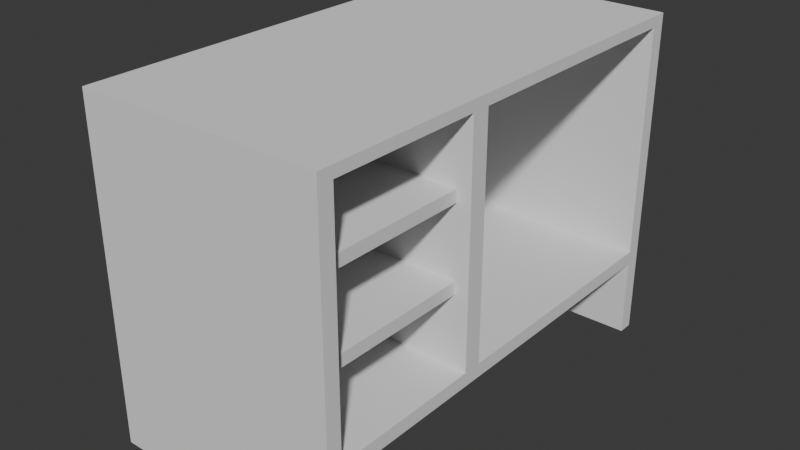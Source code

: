 # Source: entertainmentcenterdeskthing.blend  (saved by Blender 4.0.36; exported with 4.5.12 LTS)
import bpy
from mathutils import Matrix  # noqa: F401  (used for matrix-valued properties, if any)

bpy.ops.wm.read_factory_settings(use_empty=True)
scene = bpy.context.scene
scene.name = 'Scene'

# ---- collections
col_collection = bpy.data.collections.new('Collection'); scene.collection.children.link(col_collection)

# ---- world
world_world = bpy.data.worlds.new('World'); scene.world = world_world
world_world.use_nodes = True; world_world.node_tree.nodes.clear()
_N = world_world.node_tree.nodes; _L = world_world.node_tree.links
n0 = _N.new('ShaderNodeOutputWorld'); n0.name = 'World Output'; n0.location = (300, 300)
n1 = _N.new('ShaderNodeBackground'); n1.name = 'Background'; n1.location = (10, 300)
n1.inputs[0].default_value = (0.05088, 0.05088, 0.05088, 1.0)
_L.new(n1.outputs[0], n0.inputs[0])
n0.is_active_output = True
world_world.color = (0.05088, 0.05088, 0.05088)
world_world.use_sun_shadow = False
world_world.sun_shadow_jitter_overblur = 0.0

# ---- meshes
me_cube_001 = bpy.data.meshes.new('Cube.001')
me_cube_001.from_pydata([(-0.5, -0.5, 0.0), (-0.4606, -0.09333, 0.2773), (-0.4606, -0.4667, 0.2773), (-0.4606, -0.09333, 0.9682), (-0.4606, 0.4667, 0.2773), (-0.4606, -0.4667, 0.9682), (-0.5, -0.5, 1.0), (-0.4606, 0.4667, 0.9682), (-0.5, 0.5, 0.0), (-0.4606, -0.1333, 0.2773), (-0.5, 0.5, 1.0), (-0.4606, -0.1333, 0.9682), (0.5, -0.5, 0.0), (0.5, -0.5, 1.0), (0.5, 0.5, 0.0), (0.5, 0.5, 1.0), (-0.5, -0.4667, 0.2369), (-0.5, -0.4667, 0.0), (-0.5, 0.4667, 0.2369), (-0.5, 0.4667, 0.0), (0.5, 0.4667, 0.2369), (0.5, -0.4667, 0.0), (0.5, -0.4667, 0.2369), (0.5, 0.4667, 0.0), (0.5, -0.4667, 0.2773), (0.5, -0.4667, 0.9682), (0.5, -0.1333, 0.2773), (0.5, -0.1333, 0.9682), (0.5, -0.09333, 0.2773), (0.5, -0.09333, 0.9682), (0.5, 0.4667, 0.9682), (0.5, 0.4667, 0.2773), (-0.4606, -0.1333, 0.489), (-0.4606, -0.1333, 0.5254), (-0.4606, -0.4667, 0.489), (-0.4606, -0.4667, 0.5254), (0.4447, -0.1333, 0.5254), (0.4447, -0.1333, 0.489), (0.4447, -0.4667, 0.5254), (0.4447, -0.4667, 0.489), (-0.4606, -0.1333, 0.7362), (-0.4606, -0.1333, 0.7726), (-0.4606, -0.4667, 0.7362), (-0.4606, -0.4667, 0.7726), (0.4447, -0.1333, 0.7362), (0.4447, -0.1333, 0.7726), (0.4447, -0.4667, 0.7362), (0.4447, -0.4667, 0.7726)], [], [(16, 17, 0, 6), (8, 10, 15, 14), (13, 12, 21, 22, 24, 25), (30, 15, 13, 25, 27, 29), (27, 26, 28, 29), (12, 13, 6, 0), (12, 0, 17, 21), (8, 14, 23, 19), (15, 10, 6, 13), (23, 20, 18, 19), (17, 16, 22, 21), (22, 16, 18, 20), (41, 11, 5, 43), (42, 35, 33, 40), (34, 2, 9, 32), (40, 33, 36, 37, 32, 9, 26, 27, 11, 41, 45, 44), (43, 5, 25, 24, 2, 34, 39, 38, 35, 42, 46, 47), (9, 2, 24, 26), (5, 11, 27, 25), (1, 4, 7, 3), (30, 7, 4, 31), (28, 1, 3, 29), (4, 1, 28, 31), (3, 7, 30, 29), (37, 36, 38, 39), (32, 37, 39, 34), (38, 36, 33, 35), (44, 45, 47, 46), (40, 44, 46, 42), (47, 45, 41, 43), (26, 24, 22, 20, 31, 28), (31, 20, 23, 14, 15, 30), (18, 16, 6, 10), (19, 18, 10, 8)])
me_cube_001.polygons.foreach_set('material_index', [0, 0, 0, 0, 0, 0, 0, 0, 0, 0, 0, 0, 0, 0, 0, 0, 0, 0, 0, 0, 0, 0, 0, 0, 12784, 12784, 12784, 0, 0, 0, 0, 0, 0, 0])
_uv = me_cube_001.uv_layers.new(name='UVMap')
_uv.uv.foreach_set('vector', [0.4342, 0.008333, 0.375, 0.008333, 0.375, 0.0, 0.625, 0.0, 0.375, 0.25, 0.625, 0.25, 0.625, 0.5, 0.375, 0.5, 0.625, 0.75, 0.375, 0.75, 0.375, 0.7417, 0.4342, 0.7417, 0.4443, 0.7417, 0.617, 0.7417, 0.617, 0.5083, 0.625, 0.5, 0.625, 0.75, 0.617, 0.7417, 0.617, 0.6583, 0.617, 0.6483, 0.617, 0.6583, 0.4443, 0.6583, 0.4443, 0.6483, 0.617, 0.6483, 0.375, 0.75, 0.625, 0.75, 0.625, 1.0, 0.375, 1.0, 0.375, 0.75, 0.125, 0.75, 0.125, 0.7417, 0.375, 0.7417, 0.125, 0.5, 0.375, 0.5, 0.375, 0.5083, 0.125, 0.5083, 0.625, 0.5, 0.875, 0.5, 0.875, 0.75, 0.625, 0.75, 0.5, 0.4493, 0.625, 0.4493, 0.625, 0.3007, 0.5, 0.3007, 0.5, 0.9493, 0.625, 0.9493, 0.625, 0.8007, 0.5, 0.8007, 0.6757, 0.75, 0.8243, 0.75, 0.8243, 0.5, 0.6757, 0.5, 0.5542, 0.25, 0.625, 0.25, 0.625, 0.0, 0.5542, 0.0, 0.5411, 0.0, 0.4648, 0.0, 0.4648, 0.25, 0.5411, 0.25, 0.4516, 0.0, 0.375, 0.0, 0.375, 0.25, 0.4516, 0.25, 0.5411, 0.25, 0.4648, 0.25, 0.4648, 0.3846, 0.4516, 0.3846, 0.4516, 0.25, 0.375, 0.25, 0.375, 0.3928, 0.625, 0.3928, 0.625, 0.25, 0.5542, 0.25, 0.5542, 0.3846, 0.5411, 0.3846, 0.5542, 1.0, 0.625, 1.0, 0.625, 0.8572, 0.375, 0.8572, 0.375, 1.0, 0.4516, 1.0, 0.4516, 0.8654, 0.4648, 0.8654, 0.4648, 1.0, 0.5411, 1.0, 0.5411, 0.8654, 0.5542, 0.8654, 0.125, 0.5, 0.125, 0.75, 0.2678, 0.75, 0.2678, 0.5, 0.875, 0.75, 0.875, 0.5, 0.7322, 0.5, 0.7322, 0.75, 0.375, 0.0, 0.375, 0.25, 0.625, 0.25, 0.625, 0.0, 0.625, 0.3928, 0.625, 0.25, 0.375, 0.25, 0.375, 0.3928, 0.375, 0.8572, 0.375, 1.0, 0.625, 1.0, 0.625, 0.8572, 0.125, 0.5, 0.125, 0.75, 0.2678, 0.75, 0.2678, 0.5, 0.875, 0.75, 0.875, 0.5, 0.7322, 0.5, 0.7322, 0.75, 0.375, 0.513, 0.625, 0.513, 0.625, 0.7449, 0.375, 0.7449, 0.132, 0.513, 0.375, 0.513, 0.375, 0.7449, 0.132, 0.7449, 0.625, 0.7449, 0.625, 0.513, 0.868, 0.513, 0.868, 0.7449, 0.375, 0.513, 0.625, 0.513, 0.625, 0.7449, 0.375, 0.7449, 0.132, 0.513, 0.375, 0.513, 0.375, 0.7449, 0.132, 0.7449, 0.625, 0.7449, 0.625, 0.513, 0.868, 0.513, 0.868, 0.7449, 0.4443, 0.6583, 0.4443, 0.7417, 0.4342, 0.7417, 0.4342, 0.5083, 0.4443, 0.5083, 0.4443, 0.6483, 0.4443, 0.5083, 0.4342, 0.5083, 0.375, 0.5083, 0.375, 0.5, 0.625, 0.5, 0.617, 0.5083, 0.4342, 0.2417, 0.4342, 0.008333, 0.625, 0.0, 0.625, 0.25, 0.375, 0.2417, 0.4342, 0.2417, 0.625, 0.25, 0.375, 0.25])
me_cube_001.update()

# ---- objects
ob_cube = bpy.data.objects.new('Cube', me_cube_001)

# ---- transforms, parenting, visibility, modifiers, constraints
ob_cube.location = (0.0, 0.0, 0.0)
ob_cube.scale = (0.8, 1.5, 1.1)

# ---- collection membership
col_collection.objects.link(ob_cube)

# ---- scene / render settings (as saved in the file)
scene.frame_start = 1; scene.frame_end = 250; scene.frame_set(1)
scene.render.engine = 'BLENDER_EEVEE_NEXT'
scene.cycles.sampling_pattern = 'TABULATED_SOBOL'
bpy.context.view_layer.update()

# ---- added for rendering (the .blend has no active camera and no usable light): camera, sun
cam_auto = bpy.data.cameras.new('AutoCamera')
cam_auto.lens = 50.0
cam_auto.sensor_width = 36.0
cam_auto.clip_end = 1000.0
ob_auto_camera = bpy.data.objects.new('AutoCamera', cam_auto)
scene.collection.objects.link(ob_auto_camera)
ob_auto_camera.location = (1.87344, -2.24812, 2.04875)
ob_auto_camera.rotation_euler = (1.09748, -7.21219e-08, 0.694738)
scene.camera = ob_auto_camera
light_auto_sun = bpy.data.lights.new('AutoSun', 'SUN')
light_auto_sun.energy = 3.0
light_auto_sun.angle = 0.0523599
ob_auto_sun = bpy.data.objects.new('AutoSun', light_auto_sun)
scene.collection.objects.link(ob_auto_sun)
ob_auto_sun.rotation_euler = (0.872665, 0.174533, 0.523599)
bpy.context.view_layer.update()

